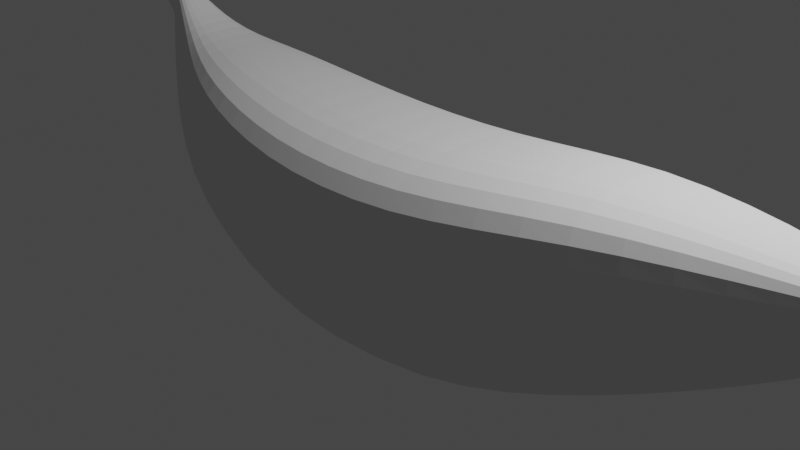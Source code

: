 # Source: banana.blend  (saved by Blender 3.2.14; exported with 4.5.12 LTS)
import bpy
from mathutils import Matrix  # noqa: F401  (used for matrix-valued properties, if any)

bpy.ops.wm.read_factory_settings(use_empty=True)
scene = bpy.context.scene
scene.name = 'Scene'

# ---- collections
col_collection = bpy.data.collections.new('Collection'); scene.collection.children.link(col_collection)

# ---- world
world_world = bpy.data.worlds.new('World'); scene.world = world_world
world_world.use_nodes = True; world_world.node_tree.nodes.clear()
_N = world_world.node_tree.nodes; _L = world_world.node_tree.links
n0 = _N.new('ShaderNodeOutputWorld'); n0.name = 'World Output'; n0.location = (300, 300)
n1 = _N.new('ShaderNodeBackground'); n1.name = 'Background'; n1.location = (10, 300)
n1.inputs[0].default_value = (0.05088, 0.05088, 0.05088, 1.0)
_L.new(n1.outputs[0], n0.inputs[0])
n0.is_active_output = True
world_world.color = (0.05088, 0.05088, 0.05088)
world_world.use_sun_shadow = False
world_world.sun_shadow_jitter_overblur = 0.0

# ---- cameras
cam_camera = bpy.data.cameras.new('Camera')
cam_camera.clip_end = 100.0
cam_camera.ortho_scale = 7.314

# ---- lights
light_light = bpy.data.lights.new('Light', 'POINT')
light_light.transmission_factor = 0.0
light_light.energy = 1000.0
light_light.shadow_soft_size = 0.1
light_light.shadow_maximum_resolution = 0.006
light_light.use_absolute_resolution = True

# ---- meshes
me_cube_002 = bpy.data.meshes.new('Cube.002')
me_cube_002.from_pydata([(-1.15, -1.077, -1.169), (-0.8507, -1.077, 1.006), (-1.15, 1.077, -1.169), (-0.8507, 1.077, 1.006), (1.131, -1.077, -1.172), (0.8693, -1.077, 1.009), (1.131, 1.077, -1.172), (0.8693, 1.077, 1.009), (2.688, 0.85, 1.312), (3.039, 0.85, -0.3973), (3.039, -0.85, -0.3973), (2.688, -0.85, 1.312), (4.388, 0.4121, 1.245), (4.532, 0.4121, 0.3815), (4.532, -0.4121, 0.3815), (4.388, -0.4121, 1.245), (-2.817, 0.8305, -0.3624), (-2.817, -0.8305, -0.3624), (-2.164, -0.8305, 1.186), (-2.164, 0.8305, 1.186), (-3.462, 0.4017, 0.662), (-3.462, -0.4017, 0.662), (-2.982, -0.4017, 1.297), (-2.982, 0.4017, 1.297), (-4.196, 0.1072, 1.832), (-4.196, -0.1072, 1.832), (-4.101, -0.1072, 2.033), (-4.101, 0.1072, 2.033), (5.216, 0.08318, 1.097), (5.245, 0.08318, 0.9196), (5.245, -0.08318, 0.9196), (5.216, -0.08318, 1.097), (-1.153, 5.401e-09, -1.43), (-0.8534, 5.401e-09, 1.032), (1.135, 5.401e-09, -1.433), (0.8723, 5.401e-09, 1.035), (3.047, -1.183e-07, -0.5146), (2.695, -1.183e-07, 1.36), (4.536, -1.847e-07, 0.369), (4.392, -1.847e-07, 1.258), (-2.824, -5.429e-08, -0.4725), (-2.17, -5.429e-08, 1.221), (-3.465, -1.177e-07, 0.6579), (-2.985, -1.177e-07, 1.31), (-4.197, -2.367e-07, 1.835), (-4.101, -2.367e-07, 2.036), (5.245, -2.197e-07, 0.9197), (5.216, -2.197e-07, 1.097), (-1.0, -1.14, -0.04748), (-1.0, 1.14, -0.04748), (1.0, 1.14, -0.04748), (1.0, -1.14, -0.04748), (2.861, 0.8815, 0.4718), (2.861, -0.8815, 0.4718), (4.456, 0.4157, 0.8133), (4.456, -0.4157, 0.8133), (-2.489, -0.8598, 0.4282), (-2.489, 0.8598, 0.4282), (-3.22, -0.4051, 0.9762), (-3.22, 0.4051, 0.9762), (-4.149, -0.1073, 1.933), (-4.149, 0.1073, 1.933), (5.23, 0.08321, 1.008), (5.23, -0.08321, 1.008), (5.231, -2.198e-07, 1.008), (-4.149, -2.368e-07, 1.935), (-3.647, 0.1886, 1.302), (-3.727, 0.1554, 1.433), (-3.655, 0.1813, 1.325), (-3.666, 0.1742, 1.35), (-3.68, 0.1676, 1.375), (-3.696, 0.162, 1.398), (-3.712, 0.1579, 1.418), (-3.647, -0.1886, 1.302), (-3.727, -0.1554, 1.433), (-3.655, -0.1813, 1.325), (-3.666, -0.1742, 1.35), (-3.68, -0.1676, 1.375), (-3.696, -0.162, 1.398), (-3.712, -0.1579, 1.418), (-3.43, -0.1879, 1.611), (-3.55, -0.1557, 1.69), (-3.447, -0.1808, 1.623), (-3.467, -0.1738, 1.636), (-3.488, -0.1674, 1.65), (-3.51, -0.1621, 1.665), (-3.531, -0.158, 1.678), (-3.43, 0.1879, 1.611), (-3.55, 0.1557, 1.69), (-3.447, 0.1808, 1.623), (-3.467, 0.1738, 1.636), (-3.488, 0.1674, 1.65), (-3.51, 0.1621, 1.665), (-3.531, 0.158, 1.678), (-3.728, -1.911e-07, 1.436), (-3.648, -1.779e-07, 1.306), (-3.712, -1.894e-07, 1.42), (-3.696, -1.873e-07, 1.401), (-3.681, -1.849e-07, 1.378), (-3.667, -1.825e-07, 1.353), (-3.656, -1.801e-07, 1.328), (-3.55, -1.908e-07, 1.694), (-3.431, -1.779e-07, 1.616), (-3.532, -1.892e-07, 1.682), (-3.511, -1.871e-07, 1.669), (-3.489, -1.848e-07, 1.655), (-3.467, -1.824e-07, 1.64), (-3.447, -1.801e-07, 1.627), (-3.638, -0.1558, 1.559), (-3.537, -0.1889, 1.454), (-3.621, -0.1582, 1.545), (-3.602, -0.1623, 1.528), (-3.584, -0.1678, 1.51), (-3.566, -0.1744, 1.49), (-3.55, -0.1816, 1.471), (-3.638, 0.1558, 1.559), (-3.537, 0.1889, 1.454), (-3.621, 0.1582, 1.545), (-3.602, 0.1623, 1.528), (-3.584, 0.1678, 1.51), (-3.566, 0.1744, 1.49), (-3.55, 0.1816, 1.471)], [], [(49, 2, 16, 57), (49, 3, 7, 50), (35, 5, 11, 37), (51, 5, 1, 48), (32, 34, 4, 0), (35, 33, 1, 5), (37, 11, 15, 39), (50, 7, 8, 52), (51, 4, 10, 53), (34, 6, 9, 36), (55, 14, 30, 63), (52, 8, 12, 54), (53, 10, 14, 55), (36, 9, 13, 38), (41, 19, 23, 43), (48, 1, 18, 56), (33, 3, 19, 41), (32, 0, 17, 40), (21, 58, 109, 73), (40, 17, 21, 42), (57, 16, 20, 59), (56, 18, 22, 58), (67, 94, 44, 24), (20, 42, 95, 66), (22, 43, 102, 80), (23, 59, 116, 87), (65, 45, 27, 61), (81, 101, 45, 26), (88, 115, 61, 27), (74, 108, 60, 25), (64, 47, 31, 63), (38, 13, 29, 46), (39, 15, 31, 47), (54, 12, 28, 62), (12, 39, 47, 28), (14, 38, 46, 30), (62, 28, 47, 64), (94, 74, 25, 44), (58, 22, 80, 109), (60, 26, 45, 65), (101, 88, 27, 45), (16, 40, 42, 20), (115, 67, 24, 61), (2, 32, 40, 16), (1, 33, 41, 18), (18, 41, 43, 22), (10, 36, 38, 14), (4, 34, 36, 10), (8, 37, 39, 12), (7, 3, 33, 35), (2, 6, 34, 32), (7, 35, 37, 8), (25, 60, 65, 44), (29, 62, 64, 46), (13, 54, 62, 29), (46, 64, 63, 30), (42, 21, 73, 95), (44, 65, 61, 24), (108, 81, 26, 60), (43, 23, 87, 102), (17, 56, 58, 21), (19, 57, 59, 23), (0, 48, 56, 17), (11, 53, 55, 15), (9, 52, 54, 13), (15, 55, 63, 31), (5, 51, 53, 11), (6, 50, 52, 9), (4, 51, 48, 0), (2, 49, 50, 6), (3, 49, 57, 19), (95, 73, 75, 100), (100, 75, 76, 99), (99, 76, 77, 98), (98, 77, 78, 97), (97, 78, 79, 96), (96, 79, 74, 94), (109, 80, 82, 114), (114, 82, 83, 113), (113, 83, 84, 112), (112, 84, 85, 111), (111, 85, 86, 110), (110, 86, 81, 108), (102, 87, 89, 107), (107, 89, 90, 106), (106, 90, 91, 105), (105, 91, 92, 104), (104, 92, 93, 103), (103, 93, 88, 101), (116, 66, 68, 121), (121, 68, 69, 120), (120, 69, 70, 119), (119, 70, 71, 118), (118, 71, 72, 117), (117, 72, 67, 115), (66, 95, 100, 68), (68, 100, 99, 69), (69, 99, 98, 70), (70, 98, 97, 71), (71, 97, 96, 72), (72, 96, 94, 67), (80, 102, 107, 82), (82, 107, 106, 83), (83, 106, 105, 84), (84, 105, 104, 85), (85, 104, 103, 86), (86, 103, 101, 81), (73, 109, 114, 75), (75, 114, 113, 76), (76, 113, 112, 77), (77, 112, 111, 78), (78, 111, 110, 79), (79, 110, 108, 74), (87, 116, 121, 89), (89, 121, 120, 90), (90, 120, 119, 91), (91, 119, 118, 92), (92, 118, 117, 93), (93, 117, 115, 88), (59, 20, 66, 116)])
_uv = me_cube_002.uv_layers.new(name='UVMap')
_uv.uv.foreach_set('vector', [0.5, 0.25, 0.375, 0.25, 0.375, 0.25, 0.5, 0.25, 0.5, 0.25, 0.625, 0.25, 0.625, 0.5, 0.5, 0.5, 0.625, 0.625, 0.625, 0.75, 0.625, 0.75, 0.625, 0.625, 0.5, 0.75, 0.625, 0.75, 0.625, 1.0, 0.5, 1.0, 0.125, 0.625, 0.375, 0.625, 0.375, 0.75, 0.125, 0.75, 0.625, 0.625, 0.875, 0.625, 0.875, 0.75, 0.625, 0.75, 0.625, 0.625, 0.625, 0.75, 0.625, 0.75, 0.625, 0.625, 0.5, 0.5, 0.625, 0.5, 0.625, 0.5, 0.5, 0.5, 0.5, 0.75, 0.375, 0.75, 0.375, 0.75, 0.5, 0.75, 0.375, 0.625, 0.375, 0.5, 0.375, 0.5, 0.375, 0.625, 0.5, 0.75, 0.375, 0.75, 0.375, 0.75, 0.5, 0.75, 0.5, 0.5, 0.625, 0.5, 0.625, 0.5, 0.5, 0.5, 0.5, 0.75, 0.375, 0.75, 0.375, 0.75, 0.5, 0.75, 0.375, 0.625, 0.375, 0.5, 0.375, 0.5, 0.375, 0.625, 0.875, 0.625, 0.875, 0.5, 0.875, 0.5, 0.875, 0.625, 0.5, 1.0, 0.625, 1.0, 0.625, 1.0, 0.5, 1.0, 0.875, 0.625, 0.875, 0.5, 0.875, 0.5, 0.875, 0.625, 0.125, 0.625, 0.125, 0.75, 0.125, 0.75, 0.125, 0.625, 0.375, 1.0, 0.5, 1.0, 0.5, 1.0, 0.375, 1.0, 0.125, 0.625, 0.125, 0.75, 0.125, 0.75, 0.125, 0.625, 0.5, 0.25, 0.375, 0.25, 0.375, 0.25, 0.5, 0.25, 0.5, 1.0, 0.625, 1.0, 0.625, 1.0, 0.5, 1.0, 0.125, 0.5, 0.125, 0.625, 0.125, 0.625, 0.125, 0.5, 0.125, 0.5, 0.125, 0.625, 0.125, 0.625, 0.125, 0.5, 0.875, 0.75, 0.875, 0.625, 0.875, 0.625, 0.875, 0.75, 0.625, 0.25, 0.5, 0.25, 0.5, 0.25, 0.625, 0.25, 0.5, 0.125, 0.625, 0.125, 0.625, 0.25, 0.5, 0.25, 0.875, 0.75, 0.875, 0.625, 0.875, 0.625, 0.875, 0.75, 0.625, 0.25, 0.5, 0.25, 0.5, 0.25, 0.625, 0.25, 0.375, 1.0, 0.5, 1.0, 0.5, 1.0, 0.375, 1.0, 0.5, 0.625, 0.625, 0.625, 0.625, 0.75, 0.5, 0.75, 0.375, 0.625, 0.375, 0.5, 0.375, 0.5, 0.375, 0.625, 0.625, 0.625, 0.625, 0.75, 0.625, 0.75, 0.625, 0.625, 0.5, 0.5, 0.625, 0.5, 0.625, 0.5, 0.5, 0.5, 0.625, 0.5, 0.625, 0.625, 0.625, 0.625, 0.625, 0.5, 0.375, 0.75, 0.375, 0.625, 0.375, 0.625, 0.375, 0.75, 0.5, 0.5, 0.625, 0.5, 0.625, 0.625, 0.5, 0.625, 0.125, 0.625, 0.125, 0.75, 0.125, 0.75, 0.125, 0.625, 0.5, 1.0, 0.625, 1.0, 0.625, 1.0, 0.5, 1.0, 0.5, 0.0, 0.625, 0.0, 0.625, 0.125, 0.5, 0.125, 0.875, 0.625, 0.875, 0.5, 0.875, 0.5, 0.875, 0.625, 0.125, 0.5, 0.125, 0.625, 0.125, 0.625, 0.125, 0.5, 0.5, 0.25, 0.375, 0.25, 0.375, 0.25, 0.5, 0.25, 0.125, 0.5, 0.125, 0.625, 0.125, 0.625, 0.125, 0.5, 0.875, 0.75, 0.875, 0.625, 0.875, 0.625, 0.875, 0.75, 0.875, 0.75, 0.875, 0.625, 0.875, 0.625, 0.875, 0.75, 0.375, 0.75, 0.375, 0.625, 0.375, 0.625, 0.375, 0.75, 0.375, 0.75, 0.375, 0.625, 0.375, 0.625, 0.375, 0.75, 0.625, 0.5, 0.625, 0.625, 0.625, 0.625, 0.625, 0.5, 0.625, 0.5, 0.875, 0.5, 0.875, 0.625, 0.625, 0.625, 0.125, 0.5, 0.375, 0.5, 0.375, 0.625, 0.125, 0.625, 0.625, 0.5, 0.625, 0.625, 0.625, 0.625, 0.625, 0.5, 0.375, 0.0, 0.5, 0.0, 0.5, 0.125, 0.375, 0.125, 0.375, 0.5, 0.5, 0.5, 0.5, 0.625, 0.375, 0.625, 0.375, 0.5, 0.5, 0.5, 0.5, 0.5, 0.375, 0.5, 0.375, 0.625, 0.5, 0.625, 0.5, 0.75, 0.375, 0.75, 0.125, 0.625, 0.125, 0.75, 0.125, 0.75, 0.125, 0.625, 0.375, 0.125, 0.5, 0.125, 0.5, 0.25, 0.375, 0.25, 0.5, 1.0, 0.625, 1.0, 0.625, 1.0, 0.5, 1.0, 0.875, 0.625, 0.875, 0.5, 0.875, 0.5, 0.875, 0.625, 0.375, 1.0, 0.5, 1.0, 0.5, 1.0, 0.375, 1.0, 0.625, 0.25, 0.5, 0.25, 0.5, 0.25, 0.625, 0.25, 0.375, 1.0, 0.5, 1.0, 0.5, 1.0, 0.375, 1.0, 0.625, 0.75, 0.5, 0.75, 0.5, 0.75, 0.625, 0.75, 0.375, 0.5, 0.5, 0.5, 0.5, 0.5, 0.375, 0.5, 0.625, 0.75, 0.5, 0.75, 0.5, 0.75, 0.625, 0.75, 0.625, 0.75, 0.5, 0.75, 0.5, 0.75, 0.625, 0.75, 0.375, 0.5, 0.5, 0.5, 0.5, 0.5, 0.375, 0.5, 0.375, 0.75, 0.5, 0.75, 0.5, 1.0, 0.375, 1.0, 0.375, 0.25, 0.5, 0.25, 0.5, 0.5, 0.375, 0.5, 0.625, 0.25, 0.5, 0.25, 0.5, 0.25, 0.625, 0.25, 0.125, 0.625, 0.125, 0.75, 0.125, 0.7503, 0.125, 0.625, 0.125, 0.625, 0.125, 0.7503, 0.125, 0.7512, 0.125, 0.625, 0.125, 0.625, 0.125, 0.7512, 0.125, 0.75, 0.125, 0.625, 0.125, 0.625, 0.125, 0.75, 0.125, 0.7524, 0.125, 0.625, 0.125, 0.625, 0.125, 0.7524, 0.125, 0.7506, 0.125, 0.625, 0.125, 0.625, 0.125, 0.7506, 0.125, 0.75, 0.125, 0.625, 0.5, 1.0, 0.625, 1.0, 0.6249, 1.0, 0.4995, 1.0, 0.4995, 1.0, 0.6249, 1.0, 0.6246, 1.0, 0.4978, 1.0, 0.4978, 1.0, 0.6246, 1.0, 0.6241, 1.0, 0.4972, 1.0, 0.4972, 1.0, 0.6241, 1.0, 0.6246, 1.0, 0.4973, 1.0, 0.4973, 1.0, 0.6246, 1.0, 0.6249, 1.0, 0.4993, 1.0, 0.4993, 1.0, 0.6249, 1.0, 0.625, 1.0, 0.5, 1.0, 0.875, 0.625, 0.875, 0.5, 0.875, 0.4995, 0.875, 0.625, 0.875, 0.625, 0.875, 0.4995, 0.875, 0.4981, 0.875, 0.625, 0.875, 0.625, 0.875, 0.4981, 0.875, 0.5, 0.875, 0.625, 0.875, 0.625, 0.875, 0.5, 0.875, 0.4977, 0.875, 0.625, 0.875, 0.625, 0.875, 0.4977, 0.875, 0.4994, 0.875, 0.625, 0.875, 0.625, 0.875, 0.4994, 0.875, 0.5, 0.875, 0.625, 0.5, 0.25, 0.375, 0.25, 0.3741, 0.25, 0.4995, 0.25, 0.4995, 0.25, 0.3741, 0.25, 0.3714, 0.25, 0.4978, 0.25, 0.4978, 0.25, 0.3714, 0.25, 0.375, 0.25, 0.4972, 0.25, 0.4972, 0.25, 0.375, 0.25, 0.3699, 0.25, 0.4973, 0.25, 0.4973, 0.25, 0.3699, 0.25, 0.3737, 0.25, 0.4993, 0.25, 0.4993, 0.25, 0.3737, 0.25, 0.375, 0.25, 0.5, 0.25, 0.125, 0.5, 0.125, 0.625, 0.125, 0.625, 0.125, 0.4997, 0.125, 0.4997, 0.125, 0.625, 0.125, 0.625, 0.125, 0.4988, 0.125, 0.4988, 0.125, 0.625, 0.125, 0.625, 0.125, 0.5, 0.125, 0.5, 0.125, 0.625, 0.125, 0.625, 0.125, 0.4976, 0.125, 0.4976, 0.125, 0.625, 0.125, 0.625, 0.125, 0.4994, 0.125, 0.4994, 0.125, 0.625, 0.125, 0.625, 0.125, 0.5, 0.875, 0.75, 0.875, 0.625, 0.875, 0.625, 0.875, 0.7505, 0.875, 0.7505, 0.875, 0.625, 0.875, 0.625, 0.875, 0.7519, 0.875, 0.7519, 0.875, 0.625, 0.875, 0.625, 0.875, 0.75, 0.875, 0.75, 0.875, 0.625, 0.875, 0.625, 0.875, 0.7523, 0.875, 0.7523, 0.875, 0.625, 0.875, 0.625, 0.875, 0.7506, 0.875, 0.7506, 0.875, 0.625, 0.875, 0.625, 0.875, 0.75, 0.375, 1.0, 0.5, 1.0, 0.4995, 1.0, 0.3741, 1.0, 0.3741, 1.0, 0.4995, 1.0, 0.4978, 1.0, 0.3714, 1.0, 0.3714, 1.0, 0.4978, 1.0, 0.4972, 1.0, 0.375, 1.0, 0.375, 1.0, 0.4972, 1.0, 0.4973, 1.0, 0.3699, 1.0, 0.3699, 1.0, 0.4973, 1.0, 0.4993, 1.0, 0.3737, 1.0, 0.3737, 1.0, 0.4993, 1.0, 0.5, 1.0, 0.375, 1.0, 0.625, 0.25, 0.5, 0.25, 0.4995, 0.25, 0.6249, 0.25, 0.6249, 0.25, 0.4995, 0.25, 0.4978, 0.25, 0.6246, 0.25, 0.6246, 0.25, 0.4978, 0.25, 0.4972, 0.25, 0.6241, 0.25, 0.6241, 0.25, 0.4972, 0.25, 0.4973, 0.25, 0.6246, 0.25, 0.6246, 0.25, 0.4973, 0.25, 0.4993, 0.25, 0.6249, 0.25, 0.6249, 0.25, 0.4993, 0.25, 0.5, 0.25, 0.625, 0.25, 0.5, 0.25, 0.375, 0.25, 0.375, 0.25, 0.5, 0.25])
me_cube_002.update()

# ---- objects
ob_light = bpy.data.objects.new('Light', light_light)
ob_camera = bpy.data.objects.new('Camera', cam_camera)
ob_cube = bpy.data.objects.new('Cube', me_cube_002)

# ---- transforms, parenting, visibility, modifiers, constraints
ob_light.location = (4.076, 1.005, 5.904)
ob_light.rotation_euler = (0.6503, 0.05522, 1.866)
ob_light.lock_rotations_4d = False
ob_light.empty_display_type = 'ARROWS'
ob_light.color = (0.0, 0.0, 0.0, 0.0)
ob_light.lineart.crease_threshold = 0.0
ob_camera.location = (7.359, -6.926, 4.958)
ob_camera.rotation_euler = (1.109, 0.0, 0.8149)
ob_camera.lock_rotations_4d = False
ob_camera.empty_display_type = 'ARROWS'
ob_camera.color = (0.0, 0.0, 0.0, 0.0)
ob_camera.display_type = 'WIRE'
ob_camera.lineart.crease_threshold = 0.0
ob_cube.location = (0.0, 0.0, 0.0)
_m = ob_cube.modifiers.new('Subdivision', 'SUBSURF')

# ---- collection membership
col_collection.objects.link(ob_light)
col_collection.objects.link(ob_camera)
col_collection.objects.link(ob_cube)

# ---- scene / render settings (as saved in the file)
scene.camera = ob_camera
scene.frame_start = 1; scene.frame_end = 250; scene.frame_set(1)
scene.render.engine = 'BLENDER_EEVEE_NEXT'
scene.cycles.sampling_pattern = 'TABULATED_SOBOL'
scene.cycles.use_light_tree = False
scene.view_settings.view_transform = 'Filmic'
bpy.context.view_layer.update()
